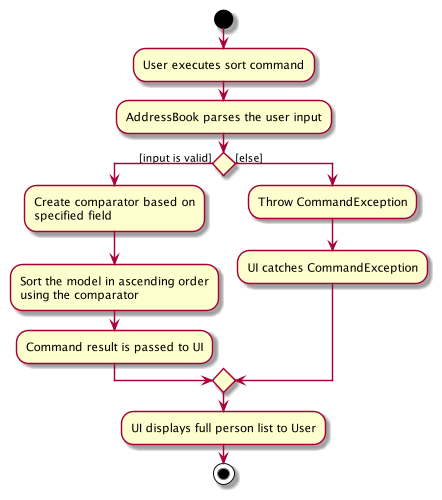

The diagram above was rendered by PlantUML. Its source (embedded in the PNG):
@startuml
scale max 500 height

start

:User executes sort command;
:AddressBook parses the user input;
if () then ([input is valid])
    :Create comparator based on
    specified field;
    :Sort the model in ascending order
    using the comparator;
    :Command result is passed to UI;
else ([else])
    :Throw CommandException;
    :UI catches CommandException;
endif
    :UI displays full person list to User;
stop
@enduml